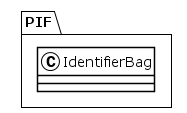

The diagram above was rendered by PlantUML. Its source (embedded in the PNG):
@startuml
!theme plain
package PIF {
class IdentifierBag {
}
}
@enduml